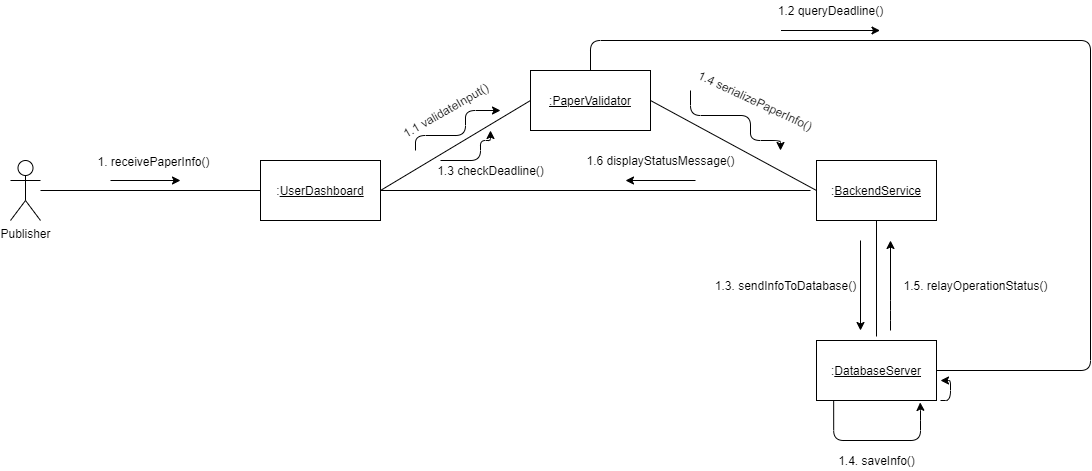

The diagram above was exported from draw.io. Its source (the exported page's mxGraphModel, read from the mxfile embedded in the PNG):
<mxGraphModel dx="1888" dy="580" grid="1" gridSize="10" guides="1" tooltips="1" connect="1" arrows="1" fold="1" page="1" pageScale="1" pageWidth="850" pageHeight="1100" math="0" shadow="0">
  <root>
    <mxCell id="0" />
    <mxCell id="1" parent="0" />
    <mxCell id="9g59azrIWn1sSG4Sp0Mg-1" value=":&lt;u&gt;UserDashboard&lt;br&gt;&lt;/u&gt;" style="rounded=0;whiteSpace=wrap;html=1;" parent="1" vertex="1">
      <mxGeometry x="170" y="330" width="120" height="60" as="geometry" />
    </mxCell>
    <mxCell id="9g59azrIWn1sSG4Sp0Mg-7" value="Publisher&lt;br&gt;" style="shape=umlActor;verticalLabelPosition=bottom;labelBackgroundColor=#ffffff;verticalAlign=top;html=1;outlineConnect=0;" parent="1" vertex="1">
      <mxGeometry x="-80" y="330" width="30" height="60" as="geometry" />
    </mxCell>
    <mxCell id="9g59azrIWn1sSG4Sp0Mg-10" value="&lt;u&gt;:PaperValidator&lt;br&gt;&lt;/u&gt;" style="rounded=0;whiteSpace=wrap;html=1;" parent="1" vertex="1">
      <mxGeometry x="440" y="240" width="120" height="60" as="geometry" />
    </mxCell>
    <mxCell id="9g59azrIWn1sSG4Sp0Mg-11" value=":&lt;u&gt;DatabaseServer&lt;br&gt;&lt;/u&gt;" style="rounded=0;whiteSpace=wrap;html=1;" parent="1" vertex="1">
      <mxGeometry x="726" y="510" width="120" height="60" as="geometry" />
    </mxCell>
    <mxCell id="9g59azrIWn1sSG4Sp0Mg-13" value="" style="endArrow=none;html=1;exitX=0;exitY=0.5;exitDx=0;exitDy=0;" parent="1" source="9g59azrIWn1sSG4Sp0Mg-1" target="9g59azrIWn1sSG4Sp0Mg-7" edge="1">
      <mxGeometry width="50" height="50" relative="1" as="geometry">
        <mxPoint x="280" y="410" as="sourcePoint" />
        <mxPoint x="330" y="360" as="targetPoint" />
        <Array as="points" />
      </mxGeometry>
    </mxCell>
    <mxCell id="9g59azrIWn1sSG4Sp0Mg-29" value="1. receivePaperInfo()" style="text;html=1;align=center;verticalAlign=middle;resizable=0;points=[];labelBackgroundColor=#ffffff;" parent="9g59azrIWn1sSG4Sp0Mg-13" vertex="1" connectable="0">
      <mxGeometry x="-0.1126" y="-1" relative="1" as="geometry">
        <mxPoint x="-10" y="-29" as="offset" />
      </mxGeometry>
    </mxCell>
    <mxCell id="9g59azrIWn1sSG4Sp0Mg-14" value="" style="endArrow=none;html=1;entryX=0;entryY=0.5;entryDx=0;entryDy=0;exitX=1;exitY=0.5;exitDx=0;exitDy=0;" parent="1" source="9g59azrIWn1sSG4Sp0Mg-1" target="9g59azrIWn1sSG4Sp0Mg-10" edge="1">
      <mxGeometry width="50" height="50" relative="1" as="geometry">
        <mxPoint x="360" y="420" as="sourcePoint" />
        <mxPoint x="330" y="364" as="targetPoint" />
      </mxGeometry>
    </mxCell>
    <mxCell id="9g59azrIWn1sSG4Sp0Mg-15" value="" style="endArrow=none;html=1;exitX=0;exitY=0.5;exitDx=0;exitDy=0;entryX=1;entryY=0.5;entryDx=0;entryDy=0;" parent="1" source="9g59azrIWn1sSG4Sp0Mg-17" target="9g59azrIWn1sSG4Sp0Mg-10" edge="1">
      <mxGeometry width="50" height="50" relative="1" as="geometry">
        <mxPoint x="360" y="420" as="sourcePoint" />
        <mxPoint x="410" y="370" as="targetPoint" />
      </mxGeometry>
    </mxCell>
    <mxCell id="9g59azrIWn1sSG4Sp0Mg-17" value=":&lt;u&gt;BackendService&lt;br&gt;&lt;/u&gt;" style="rounded=0;whiteSpace=wrap;html=1;" parent="1" vertex="1">
      <mxGeometry x="726" y="330" width="120" height="60" as="geometry" />
    </mxCell>
    <mxCell id="9g59azrIWn1sSG4Sp0Mg-22" value="" style="endArrow=none;html=1;exitX=0.5;exitY=1;exitDx=0;exitDy=0;" parent="1" source="9g59azrIWn1sSG4Sp0Mg-17" edge="1">
      <mxGeometry width="50" height="50" relative="1" as="geometry">
        <mxPoint x="420" y="470" as="sourcePoint" />
        <mxPoint x="786" y="506" as="targetPoint" />
      </mxGeometry>
    </mxCell>
    <mxCell id="9g59azrIWn1sSG4Sp0Mg-31" value="" style="edgeStyle=segmentEdgeStyle;endArrow=classic;html=1;" parent="1" edge="1">
      <mxGeometry width="50" height="50" relative="1" as="geometry">
        <mxPoint x="20" y="350" as="sourcePoint" />
        <mxPoint x="90" y="350" as="targetPoint" />
        <Array as="points" />
      </mxGeometry>
    </mxCell>
    <mxCell id="9g59azrIWn1sSG4Sp0Mg-32" value="1.6&amp;nbsp;displayStatusMessage()" style="text;html=1;align=center;verticalAlign=middle;resizable=0;points=[];autosize=1;" parent="1" vertex="1">
      <mxGeometry x="490" y="320" width="160" height="20" as="geometry" />
    </mxCell>
    <mxCell id="9g59azrIWn1sSG4Sp0Mg-33" value="1.1&amp;nbsp;validateInput()" style="text;html=1;align=center;verticalAlign=middle;resizable=0;points=[];autosize=1;rotation=-30;" parent="1" vertex="1">
      <mxGeometry x="300" y="270" width="110" height="20" as="geometry" />
    </mxCell>
    <mxCell id="9g59azrIWn1sSG4Sp0Mg-35" value="" style="edgeStyle=segmentEdgeStyle;endArrow=classic;html=1;" parent="1" edge="1">
      <mxGeometry width="50" height="50" relative="1" as="geometry">
        <mxPoint x="325" y="320" as="sourcePoint" />
        <mxPoint x="410" y="280" as="targetPoint" />
        <Array as="points">
          <mxPoint x="375" y="305" />
          <mxPoint x="375" y="280" />
          <mxPoint x="410" y="280" />
        </Array>
      </mxGeometry>
    </mxCell>
    <mxCell id="9g59azrIWn1sSG4Sp0Mg-36" value="1.4 serializePaperInfo()" style="text;html=1;align=center;verticalAlign=middle;resizable=0;points=[];autosize=1;rotation=25;" parent="1" vertex="1">
      <mxGeometry x="595" y="260" width="140" height="20" as="geometry" />
    </mxCell>
    <mxCell id="9g59azrIWn1sSG4Sp0Mg-37" value="" style="edgeStyle=segmentEdgeStyle;endArrow=classic;html=1;" parent="1" edge="1">
      <mxGeometry width="50" height="50" relative="1" as="geometry">
        <mxPoint x="600" y="260" as="sourcePoint" />
        <mxPoint x="690" y="320" as="targetPoint" />
        <Array as="points">
          <mxPoint x="600" y="285" />
          <mxPoint x="660" y="285" />
          <mxPoint x="660" y="310" />
          <mxPoint x="690" y="310" />
        </Array>
      </mxGeometry>
    </mxCell>
    <mxCell id="9g59azrIWn1sSG4Sp0Mg-38" value="1.3. sendInfoToDatabase()" style="text;html=1;align=center;verticalAlign=middle;resizable=0;points=[];autosize=1;" parent="1" vertex="1">
      <mxGeometry x="615" y="445" width="160" height="20" as="geometry" />
    </mxCell>
    <mxCell id="9g59azrIWn1sSG4Sp0Mg-39" value="" style="edgeStyle=segmentEdgeStyle;endArrow=classic;html=1;" parent="1" edge="1">
      <mxGeometry width="50" height="50" relative="1" as="geometry">
        <mxPoint x="770" y="410" as="sourcePoint" />
        <mxPoint x="770" y="500" as="targetPoint" />
        <Array as="points">
          <mxPoint x="770" y="410" />
          <mxPoint x="770" y="500" />
        </Array>
      </mxGeometry>
    </mxCell>
    <mxCell id="9g59azrIWn1sSG4Sp0Mg-40" value="" style="edgeStyle=segmentEdgeStyle;endArrow=classic;html=1;exitX=0.143;exitY=0.994;exitDx=0;exitDy=0;exitPerimeter=0;entryX=0.864;entryY=1.032;entryDx=0;entryDy=0;entryPerimeter=0;" parent="1" source="9g59azrIWn1sSG4Sp0Mg-11" target="9g59azrIWn1sSG4Sp0Mg-11" edge="1">
      <mxGeometry width="50" height="50" relative="1" as="geometry">
        <mxPoint x="740" y="610" as="sourcePoint" />
        <mxPoint x="790" y="580" as="targetPoint" />
        <Array as="points">
          <mxPoint x="743" y="610" />
          <mxPoint x="830" y="610" />
          <mxPoint x="830" y="580" />
        </Array>
      </mxGeometry>
    </mxCell>
    <mxCell id="9g59azrIWn1sSG4Sp0Mg-41" value="" style="edgeStyle=segmentEdgeStyle;endArrow=classic;html=1;" parent="1" edge="1">
      <mxGeometry width="50" height="50" relative="1" as="geometry">
        <mxPoint x="800" y="500" as="sourcePoint" />
        <mxPoint x="800" y="410" as="targetPoint" />
        <Array as="points">
          <mxPoint x="800" y="480" />
          <mxPoint x="800" y="480" />
        </Array>
      </mxGeometry>
    </mxCell>
    <mxCell id="9g59azrIWn1sSG4Sp0Mg-42" value="1.4. saveInfo()" style="text;html=1;align=center;verticalAlign=middle;resizable=0;points=[];autosize=1;" parent="1" vertex="1">
      <mxGeometry x="741" y="620" width="90" height="20" as="geometry" />
    </mxCell>
    <mxCell id="9g59azrIWn1sSG4Sp0Mg-43" value="1.5. relayOperationStatus()" style="text;html=1;align=center;verticalAlign=middle;resizable=0;points=[];autosize=1;" parent="1" vertex="1">
      <mxGeometry x="805" y="445" width="160" height="20" as="geometry" />
    </mxCell>
    <mxCell id="9g59azrIWn1sSG4Sp0Mg-46" value="" style="endArrow=none;html=1;" parent="1" edge="1">
      <mxGeometry width="50" height="50" relative="1" as="geometry">
        <mxPoint x="290" y="360" as="sourcePoint" />
        <mxPoint x="720" y="360" as="targetPoint" />
      </mxGeometry>
    </mxCell>
    <mxCell id="9g59azrIWn1sSG4Sp0Mg-47" value="" style="edgeStyle=segmentEdgeStyle;endArrow=classic;html=1;" parent="1" edge="1">
      <mxGeometry width="50" height="50" relative="1" as="geometry">
        <mxPoint x="605" y="350" as="sourcePoint" />
        <mxPoint x="535" y="350" as="targetPoint" />
      </mxGeometry>
    </mxCell>
    <mxCell id="LKhckUsnUfINSXI-Mu4M-1" value="" style="endArrow=none;html=1;entryX=0.5;entryY=0;entryDx=0;entryDy=0;exitX=1;exitY=0.5;exitDx=0;exitDy=0;" edge="1" parent="1" source="9g59azrIWn1sSG4Sp0Mg-11" target="9g59azrIWn1sSG4Sp0Mg-10">
      <mxGeometry width="50" height="50" relative="1" as="geometry">
        <mxPoint x="1000" y="540" as="sourcePoint" />
        <mxPoint x="740" y="280" as="targetPoint" />
        <Array as="points">
          <mxPoint x="1000" y="540" />
          <mxPoint x="1000" y="210" />
          <mxPoint x="500" y="210" />
        </Array>
      </mxGeometry>
    </mxCell>
    <mxCell id="LKhckUsnUfINSXI-Mu4M-4" value="1.2 queryDeadline()" style="text;html=1;align=center;verticalAlign=middle;resizable=0;points=[];autosize=1;" vertex="1" parent="1">
      <mxGeometry x="680" y="170" width="120" height="20" as="geometry" />
    </mxCell>
    <mxCell id="LKhckUsnUfINSXI-Mu4M-6" value="" style="edgeStyle=segmentEdgeStyle;endArrow=classic;html=1;" edge="1" parent="1">
      <mxGeometry width="50" height="50" relative="1" as="geometry">
        <mxPoint x="690.5" y="200" as="sourcePoint" />
        <mxPoint x="789.5" y="200" as="targetPoint" />
      </mxGeometry>
    </mxCell>
    <mxCell id="LKhckUsnUfINSXI-Mu4M-7" value="" style="edgeStyle=segmentEdgeStyle;endArrow=classic;html=1;" edge="1" parent="1">
      <mxGeometry width="50" height="50" relative="1" as="geometry">
        <mxPoint x="850" y="570" as="sourcePoint" />
        <mxPoint x="850" y="550" as="targetPoint" />
        <Array as="points">
          <mxPoint x="860" y="570" />
        </Array>
      </mxGeometry>
    </mxCell>
    <mxCell id="LKhckUsnUfINSXI-Mu4M-8" value="" style="edgeStyle=segmentEdgeStyle;endArrow=classic;html=1;" edge="1" parent="1">
      <mxGeometry width="50" height="50" relative="1" as="geometry">
        <mxPoint x="350" y="330" as="sourcePoint" />
        <mxPoint x="400" y="300" as="targetPoint" />
        <Array as="points">
          <mxPoint x="390" y="330" />
          <mxPoint x="390" y="310" />
          <mxPoint x="400" y="310" />
        </Array>
      </mxGeometry>
    </mxCell>
    <mxCell id="LKhckUsnUfINSXI-Mu4M-9" value="1.3 checkDeadline()" style="text;html=1;align=center;verticalAlign=middle;resizable=0;points=[];autosize=1;" vertex="1" parent="1">
      <mxGeometry x="340" y="330" width="120" height="20" as="geometry" />
    </mxCell>
  </root>
</mxGraphModel>